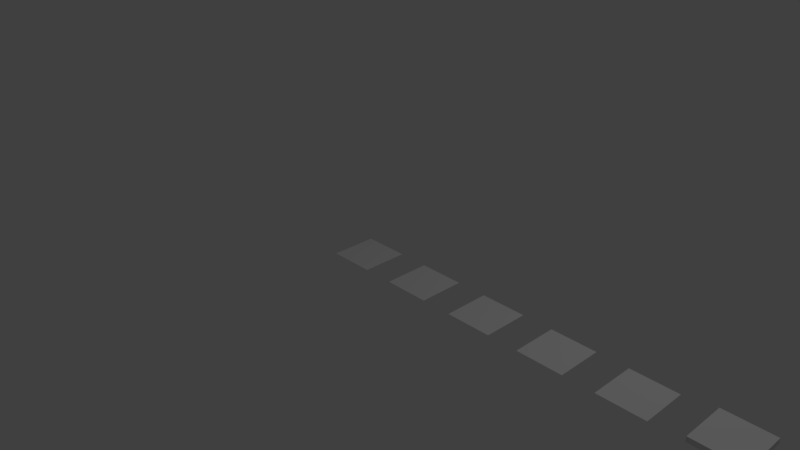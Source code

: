 # Source: Equalizer.blend  (saved by Blender 2.78.0; exported with 4.5.12 LTS)
import bpy
from mathutils import Matrix  # noqa: F401  (used for matrix-valued properties, if any)

bpy.ops.wm.read_factory_settings(use_empty=True)
scene = bpy.context.scene
scene.name = 'Scene'

# ---- collections
col_collection_1 = bpy.data.collections.new('Collection 1'); scene.collection.children.link(col_collection_1)

# ---- materials (node trees are filled in below, after node groups)
mat_material = bpy.data.materials.new('Material')
mat_material.alpha_threshold = 0.0
mat_material.use_transparent_shadow = False
mat_material.roughness = 0.5
mat_material.line_color = (0.0, 0.0, 0.0, 1.0)

# ---- material node trees

# ---- world
world_world = bpy.data.worlds.new('World'); scene.world = world_world
world_world.color = (0.05088, 0.05088, 0.05088)
world_world.use_sun_shadow = False
world_world.sun_shadow_jitter_overblur = 0.0
world_world.cycles.sampling_method = 'MANUAL'

# ---- cameras
cam_camera = bpy.data.cameras.new('Camera')
cam_camera.clip_end = 100.0
cam_camera.lens = 35.0
cam_camera.sensor_width = 32.0
cam_camera.sensor_height = 18.0
cam_camera.ortho_scale = 7.314
cam_camera.dof.focus_distance = 0.0
cam_camera.dof.aperture_fstop = 128.0

# ---- lights
light_lamp = bpy.data.lights.new('Lamp', 'POINT')
light_lamp.transmission_factor = 0.0
light_lamp.cutoff_distance = 30.0
light_lamp.energy = 100.0
light_lamp.shadow_buffer_clip_start = 1.001
light_lamp.shadow_soft_size = 0.1
light_lamp.shadow_maximum_resolution = 0.006
light_lamp.use_absolute_resolution = True

# ---- meshes
me_cube_012 = bpy.data.meshes.new('Cube.012')
me_cube_012.from_pydata([(1.0, 1.0, 0.08919), (1.0, -1.0, 0.08919), (-1.0, -1.0, 0.08919), (-1.0, 1.0, 0.08919), (1.0, 1.0, 2.089), (1.0, -1.0, 2.089), (-1.0, -1.0, 2.089), (-1.0, 1.0, 2.089)], [], [(0, 1, 2, 3), (4, 7, 6, 5), (0, 4, 5, 1), (1, 5, 6, 2), (2, 6, 7, 3), (4, 0, 3, 7)])
me_cube_012.materials.append(mat_material)
me_cube_012.use_remesh_preserve_volume = False
me_cube_012.use_remesh_preserve_attributes = False
me_cube_012.use_mirror_vertex_groups = False
me_cube_012.update()
me_cube_011 = bpy.data.meshes.new('Cube.011')
me_cube_011.from_pydata([(1.0, 1.0, 0.08919), (1.0, -1.0, 0.08919), (-1.0, -1.0, 0.08919), (-1.0, 1.0, 0.08919), (1.0, 1.0, 2.089), (1.0, -1.0, 2.089), (-1.0, -1.0, 2.089), (-1.0, 1.0, 2.089)], [], [(0, 1, 2, 3), (4, 7, 6, 5), (0, 4, 5, 1), (1, 5, 6, 2), (2, 6, 7, 3), (4, 0, 3, 7)])
me_cube_011.materials.append(mat_material)
me_cube_011.use_remesh_preserve_volume = False
me_cube_011.use_remesh_preserve_attributes = False
me_cube_011.use_mirror_vertex_groups = False
me_cube_011.update()
me_cube_010 = bpy.data.meshes.new('Cube.010')
me_cube_010.from_pydata([(1.0, 1.0, 0.08919), (1.0, -1.0, 0.08919), (-1.0, -1.0, 0.08919), (-1.0, 1.0, 0.08919), (1.0, 1.0, 2.089), (1.0, -1.0, 2.089), (-1.0, -1.0, 2.089), (-1.0, 1.0, 2.089)], [], [(0, 1, 2, 3), (4, 7, 6, 5), (0, 4, 5, 1), (1, 5, 6, 2), (2, 6, 7, 3), (4, 0, 3, 7)])
me_cube_010.materials.append(mat_material)
me_cube_010.use_remesh_preserve_volume = False
me_cube_010.use_remesh_preserve_attributes = False
me_cube_010.use_mirror_vertex_groups = False
me_cube_010.update()
me_cube_009 = bpy.data.meshes.new('Cube.009')
me_cube_009.from_pydata([(1.0, 1.0, 0.08919), (1.0, -1.0, 0.08919), (-1.0, -1.0, 0.08919), (-1.0, 1.0, 0.08919), (1.0, 1.0, 2.089), (1.0, -1.0, 2.089), (-1.0, -1.0, 2.089), (-1.0, 1.0, 2.089)], [], [(0, 1, 2, 3), (4, 7, 6, 5), (0, 4, 5, 1), (1, 5, 6, 2), (2, 6, 7, 3), (4, 0, 3, 7)])
me_cube_009.materials.append(mat_material)
me_cube_009.use_remesh_preserve_volume = False
me_cube_009.use_remesh_preserve_attributes = False
me_cube_009.use_mirror_vertex_groups = False
me_cube_009.update()
me_cube_008 = bpy.data.meshes.new('Cube.008')
me_cube_008.from_pydata([(1.0, 1.0, 0.08919), (1.0, -1.0, 0.08919), (-1.0, -1.0, 0.08919), (-1.0, 1.0, 0.08919), (1.0, 1.0, 2.089), (1.0, -1.0, 2.089), (-1.0, -1.0, 2.089), (-1.0, 1.0, 2.089)], [], [(0, 1, 2, 3), (4, 7, 6, 5), (0, 4, 5, 1), (1, 5, 6, 2), (2, 6, 7, 3), (4, 0, 3, 7)])
me_cube_008.materials.append(mat_material)
me_cube_008.use_remesh_preserve_volume = False
me_cube_008.use_remesh_preserve_attributes = False
me_cube_008.use_mirror_vertex_groups = False
me_cube_008.update()
me_cube_007 = bpy.data.meshes.new('Cube.007')
me_cube_007.from_pydata([(1.0, 1.0, 0.08919), (1.0, -1.0, 0.08919), (-1.0, -1.0, 0.08919), (-1.0, 1.0, 0.08919), (1.0, 1.0, 2.089), (1.0, -1.0, 2.089), (-1.0, -1.0, 2.089), (-1.0, 1.0, 2.089)], [], [(0, 1, 2, 3), (4, 7, 6, 5), (0, 4, 5, 1), (1, 5, 6, 2), (2, 6, 7, 3), (4, 0, 3, 7)])
me_cube_007.materials.append(mat_material)
me_cube_007.use_remesh_preserve_volume = False
me_cube_007.use_remesh_preserve_attributes = False
me_cube_007.use_mirror_vertex_groups = False
me_cube_007.update()
me_cube = bpy.data.meshes.new('Cube')
me_cube.from_pydata([(1.0, 1.0, 0.08919), (1.0, -1.0, 0.08919), (-1.0, -1.0, 0.08919), (-1.0, 1.0, 0.08919), (1.0, 1.0, 2.089), (1.0, -1.0, 2.089), (-1.0, -1.0, 2.089), (-1.0, 1.0, 2.089)], [], [(0, 1, 2, 3), (4, 7, 6, 5), (0, 4, 5, 1), (1, 5, 6, 2), (2, 6, 7, 3), (4, 0, 3, 7)])
me_cube.materials.append(mat_material)
me_cube.use_remesh_preserve_volume = False
me_cube.use_remesh_preserve_attributes = False
me_cube.use_mirror_vertex_groups = False
me_cube.update()

# ---- objects
ob_speaker = bpy.data.objects.new('Speaker', None)
ob_16khz = bpy.data.objects.new('16KHz', me_cube_012)
ob_10khz = bpy.data.objects.new('10KHz', me_cube_011)
ob_1khz = bpy.data.objects.new('1KHz', me_cube_010)
ob_350hz = bpy.data.objects.new('350Hz', me_cube_009)
ob_600hz = bpy.data.objects.new('600Hz', me_cube_008)
ob_120hz = bpy.data.objects.new('120Hz', me_cube_007)
ob_16hz = bpy.data.objects.new('16Hz', me_cube)
ob_lamp = bpy.data.objects.new('Lamp', light_lamp)
ob_camera = bpy.data.objects.new('Camera', cam_camera)

# ---- transforms, parenting, visibility, modifiers, constraints
ob_speaker.location = (0.0, 0.0, 0.0)
ob_speaker.track_axis = 'NEG_Z'
ob_speaker.up_axis = 'Y'
ob_speaker.empty_image_offset = (0.0, 0.0)
ob_speaker.lineart.crease_threshold = 0.0
ob_16khz.location = (6.0, 0.0, 0.0)
ob_16khz.scale = (0.3, 0.3, 2.0)
ob_16khz.delta_scale = (1.0, 1.0, 0.001078)
ob_16khz.lock_rotations_4d = False
ob_16khz.empty_display_type = 'ARROWS'
ob_16khz.lineart.crease_threshold = 0.0
ob_10khz.location = (5.0, 0.0, 0.0)
ob_10khz.scale = (0.3, 0.3, 2.0)
ob_10khz.delta_scale = (1.0, 1.0, 0.01618)
ob_10khz.lock_rotations_4d = False
ob_10khz.empty_display_type = 'ARROWS'
ob_10khz.lineart.crease_threshold = 0.0
ob_1khz.location = (4.0, 0.0, 0.0)
ob_1khz.scale = (0.3, 0.3, 2.0)
ob_1khz.delta_scale = (1.0, 1.0, 2.172e-05)
ob_1khz.lock_rotations_4d = False
ob_1khz.empty_display_type = 'ARROWS'
ob_1khz.lineart.crease_threshold = 0.0
ob_350hz.location = (2.0, 0.0, 0.0)
ob_350hz.scale = (0.3, 0.3, 2.0)
ob_350hz.delta_scale = (1.0, 1.0, 4.49e-05)
ob_350hz.lock_rotations_4d = False
ob_350hz.empty_display_type = 'ARROWS'
ob_350hz.lineart.crease_threshold = 0.0
ob_600hz.location = (3.0, 0.0, 0.0)
ob_600hz.scale = (0.3, 0.3, 2.0)
ob_600hz.delta_scale = (1.0, 1.0, 2.263e-05)
ob_600hz.lock_rotations_4d = False
ob_600hz.empty_display_type = 'ARROWS'
ob_600hz.lineart.crease_threshold = 0.0
ob_120hz.location = (1.0, 0.0, 0.0)
ob_120hz.scale = (0.3, 0.3, 2.0)
ob_120hz.delta_scale = (1.0, 1.0, 5.684e-05)
ob_120hz.lock_rotations_4d = False
ob_120hz.empty_display_type = 'ARROWS'
ob_120hz.lineart.crease_threshold = 0.0
ob_16hz.location = (0.0, 0.0, 0.0)
ob_16hz.scale = (0.3, 0.3, 2.0)
ob_16hz.delta_scale = (1.0, 1.0, 3.076e-06)
ob_16hz.lock_rotations_4d = False
ob_16hz.empty_display_type = 'ARROWS'
ob_16hz.lineart.crease_threshold = 0.0
ob_lamp.location = (4.076, 1.005, 5.904)
ob_lamp.rotation_euler = (0.6503, 0.05522, 1.866)
ob_lamp.lock_rotations_4d = False
ob_lamp.empty_display_type = 'ARROWS'
ob_lamp.color = (0.0, 0.0, 0.0, 0.0)
ob_lamp.lineart.crease_threshold = 0.0
ob_camera.location = (7.481, -6.508, 5.344)
ob_camera.rotation_euler = (1.109, 0.0, 0.8149)
ob_camera.lock_rotations_4d = False
ob_camera.empty_display_type = 'ARROWS'
ob_camera.color = (0.0, 0.0, 0.0, 0.0)
ob_camera.display_type = 'WIRE'
ob_camera.lineart.crease_threshold = 0.0

# ---- collection membership
col_collection_1.objects.link(ob_speaker)
col_collection_1.objects.link(ob_16khz)
col_collection_1.objects.link(ob_10khz)
col_collection_1.objects.link(ob_1khz)
col_collection_1.objects.link(ob_350hz)
col_collection_1.objects.link(ob_600hz)
col_collection_1.objects.link(ob_120hz)
col_collection_1.objects.link(ob_16hz)
col_collection_1.objects.link(ob_lamp)
col_collection_1.objects.link(ob_camera)

# ---- scene / render settings (as saved in the file)
scene.camera = ob_camera
scene.frame_start = 1; scene.frame_end = 100000; scene.frame_set(4135)
scene.render.engine = 'BLENDER_EEVEE_NEXT'
scene.render.resolution_percentage = 50
scene.render.dither_intensity = 0.0
scene.cycles.use_denoising = False
scene.cycles.samples = 128
scene.cycles.sampling_pattern = 'TABULATED_SOBOL'
scene.cycles.light_sampling_threshold = 0.0
scene.cycles.use_adaptive_sampling = False
scene.cycles.use_light_tree = False
scene.cycles.blur_glossy = 0.0
scene.cycles.sample_clamp_indirect = 0.0
scene.view_settings.view_transform = 'Standard'
bpy.context.view_layer.update()
